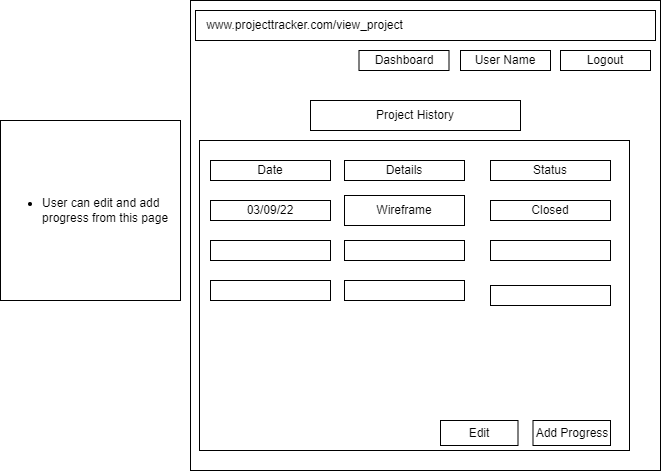

The diagram above was exported from draw.io. Its source (the exported page's mxGraphModel, read from the mxfile embedded in the PNG):
<mxGraphModel dx="1038" dy="513" grid="1" gridSize="10" guides="1" tooltips="1" connect="1" arrows="1" fold="1" page="1" pageScale="1" pageWidth="827" pageHeight="1169" math="0" shadow="0">
  <root>
    <mxCell id="84E7oCoGXcO6wpv7zc8a-0" />
    <mxCell id="84E7oCoGXcO6wpv7zc8a-1" parent="84E7oCoGXcO6wpv7zc8a-0" />
    <mxCell id="84E7oCoGXcO6wpv7zc8a-2" value="" style="whiteSpace=wrap;html=1;aspect=fixed;" vertex="1" parent="84E7oCoGXcO6wpv7zc8a-1">
      <mxGeometry x="200" y="60" width="470" height="470" as="geometry" />
    </mxCell>
    <mxCell id="84E7oCoGXcO6wpv7zc8a-3" value="" style="rounded=0;whiteSpace=wrap;html=1;" vertex="1" parent="84E7oCoGXcO6wpv7zc8a-1">
      <mxGeometry x="205" y="70" width="460" height="30" as="geometry" />
    </mxCell>
    <mxCell id="84E7oCoGXcO6wpv7zc8a-4" value="www.projecttracker.com/view_project" style="text;html=1;resizable=0;autosize=1;align=center;verticalAlign=middle;points=[];fillColor=none;strokeColor=none;rounded=0;" vertex="1" parent="84E7oCoGXcO6wpv7zc8a-1">
      <mxGeometry x="209" y="75" width="210" height="20" as="geometry" />
    </mxCell>
    <mxCell id="84E7oCoGXcO6wpv7zc8a-5" value="Dashboard" style="rounded=0;whiteSpace=wrap;html=1;" vertex="1" parent="84E7oCoGXcO6wpv7zc8a-1">
      <mxGeometry x="368.5" y="110" width="90" height="20" as="geometry" />
    </mxCell>
    <mxCell id="84E7oCoGXcO6wpv7zc8a-6" value="User Name" style="rounded=0;whiteSpace=wrap;html=1;" vertex="1" parent="84E7oCoGXcO6wpv7zc8a-1">
      <mxGeometry x="470" y="110" width="90" height="20" as="geometry" />
    </mxCell>
    <mxCell id="84E7oCoGXcO6wpv7zc8a-7" value="Logout" style="rounded=0;whiteSpace=wrap;html=1;" vertex="1" parent="84E7oCoGXcO6wpv7zc8a-1">
      <mxGeometry x="570" y="110" width="90" height="20" as="geometry" />
    </mxCell>
    <mxCell id="84E7oCoGXcO6wpv7zc8a-8" value="Project History" style="rounded=0;whiteSpace=wrap;html=1;" vertex="1" parent="84E7oCoGXcO6wpv7zc8a-1">
      <mxGeometry x="320" y="160" width="210" height="30" as="geometry" />
    </mxCell>
    <mxCell id="84E7oCoGXcO6wpv7zc8a-9" value="" style="rounded=0;whiteSpace=wrap;html=1;" vertex="1" parent="84E7oCoGXcO6wpv7zc8a-1">
      <mxGeometry x="209" y="200" width="430" height="310" as="geometry" />
    </mxCell>
    <mxCell id="84E7oCoGXcO6wpv7zc8a-10" value="Details" style="rounded=0;whiteSpace=wrap;html=1;" vertex="1" parent="84E7oCoGXcO6wpv7zc8a-1">
      <mxGeometry x="354" y="220" width="120" height="20" as="geometry" />
    </mxCell>
    <mxCell id="84E7oCoGXcO6wpv7zc8a-11" value="03/09/22" style="rounded=0;whiteSpace=wrap;html=1;" vertex="1" parent="84E7oCoGXcO6wpv7zc8a-1">
      <mxGeometry x="220" y="260" width="120" height="20" as="geometry" />
    </mxCell>
    <mxCell id="84E7oCoGXcO6wpv7zc8a-14" value="Status" style="rounded=0;whiteSpace=wrap;html=1;" vertex="1" parent="84E7oCoGXcO6wpv7zc8a-1">
      <mxGeometry x="500" y="220" width="120" height="20" as="geometry" />
    </mxCell>
    <mxCell id="84E7oCoGXcO6wpv7zc8a-15" value="Wireframe" style="rounded=0;whiteSpace=wrap;html=1;" vertex="1" parent="84E7oCoGXcO6wpv7zc8a-1">
      <mxGeometry x="354" y="255" width="120" height="30" as="geometry" />
    </mxCell>
    <mxCell id="84E7oCoGXcO6wpv7zc8a-22" value="Add Progress" style="rounded=0;whiteSpace=wrap;html=1;" vertex="1" parent="84E7oCoGXcO6wpv7zc8a-1">
      <mxGeometry x="542.5" y="480" width="77.5" height="25" as="geometry" />
    </mxCell>
    <mxCell id="NjeLiOGfYWGQl0U7dcOS-0" value="Date" style="rounded=0;whiteSpace=wrap;html=1;" vertex="1" parent="84E7oCoGXcO6wpv7zc8a-1">
      <mxGeometry x="220" y="220" width="120" height="20" as="geometry" />
    </mxCell>
    <mxCell id="NjeLiOGfYWGQl0U7dcOS-2" value="" style="rounded=0;whiteSpace=wrap;html=1;" vertex="1" parent="84E7oCoGXcO6wpv7zc8a-1">
      <mxGeometry x="500" y="300" width="120" height="20" as="geometry" />
    </mxCell>
    <mxCell id="NjeLiOGfYWGQl0U7dcOS-3" value="" style="rounded=0;whiteSpace=wrap;html=1;" vertex="1" parent="84E7oCoGXcO6wpv7zc8a-1">
      <mxGeometry x="220" y="300" width="120" height="20" as="geometry" />
    </mxCell>
    <mxCell id="NjeLiOGfYWGQl0U7dcOS-4" value="" style="rounded=0;whiteSpace=wrap;html=1;" vertex="1" parent="84E7oCoGXcO6wpv7zc8a-1">
      <mxGeometry x="354" y="300" width="120" height="20" as="geometry" />
    </mxCell>
    <mxCell id="NjeLiOGfYWGQl0U7dcOS-5" value="Closed" style="rounded=0;whiteSpace=wrap;html=1;" vertex="1" parent="84E7oCoGXcO6wpv7zc8a-1">
      <mxGeometry x="500" y="260" width="120" height="20" as="geometry" />
    </mxCell>
    <mxCell id="NjeLiOGfYWGQl0U7dcOS-6" value="" style="rounded=0;whiteSpace=wrap;html=1;" vertex="1" parent="84E7oCoGXcO6wpv7zc8a-1">
      <mxGeometry x="220" y="340" width="120" height="20" as="geometry" />
    </mxCell>
    <mxCell id="NjeLiOGfYWGQl0U7dcOS-7" value="" style="rounded=0;whiteSpace=wrap;html=1;" vertex="1" parent="84E7oCoGXcO6wpv7zc8a-1">
      <mxGeometry x="354" y="340" width="120" height="20" as="geometry" />
    </mxCell>
    <mxCell id="NjeLiOGfYWGQl0U7dcOS-8" value="" style="rounded=0;whiteSpace=wrap;html=1;" vertex="1" parent="84E7oCoGXcO6wpv7zc8a-1">
      <mxGeometry x="500" y="345" width="120" height="20" as="geometry" />
    </mxCell>
    <mxCell id="HZlggKkz3ZgEGPe_qEWY-0" value="Edit" style="rounded=0;whiteSpace=wrap;html=1;" vertex="1" parent="84E7oCoGXcO6wpv7zc8a-1">
      <mxGeometry x="450" y="480" width="77.5" height="25" as="geometry" />
    </mxCell>
    <mxCell id="JndDU0AerTzHOGH_o_ay-0" value="&lt;ul&gt;&lt;li&gt;User can edit and add progress from this page&lt;/li&gt;&lt;/ul&gt;" style="whiteSpace=wrap;html=1;aspect=fixed;align=left;" vertex="1" parent="84E7oCoGXcO6wpv7zc8a-1">
      <mxGeometry x="10" y="180" width="180" height="180" as="geometry" />
    </mxCell>
  </root>
</mxGraphModel>